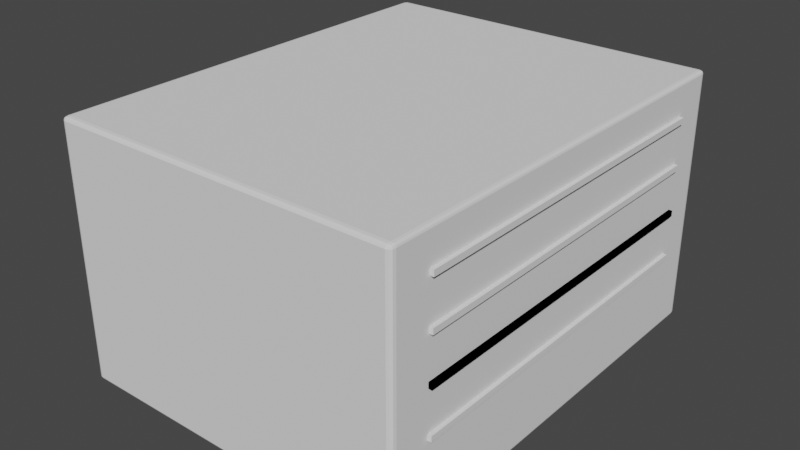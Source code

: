 # Source: 8U_base2.blend  (saved by Blender 3.3.6; exported with 4.5.12 LTS)
import bpy
from mathutils import Matrix  # noqa: F401  (used for matrix-valued properties, if any)

bpy.ops.wm.read_factory_settings(use_empty=True)
scene = bpy.context.scene
scene.name = 'Scene'

# ---- collections
col_collection = bpy.data.collections.new('Collection'); scene.collection.children.link(col_collection)

# ---- world
world_world = bpy.data.worlds.new('World'); scene.world = world_world
world_world.use_nodes = True; world_world.node_tree.nodes.clear()
_N = world_world.node_tree.nodes; _L = world_world.node_tree.links
n0 = _N.new('ShaderNodeOutputWorld'); n0.name = 'World Output'; n0.location = (300, 300)
n1 = _N.new('ShaderNodeBackground'); n1.name = 'Background'; n1.location = (10, 300)
n1.inputs[0].default_value = (0.05088, 0.05088, 0.05088, 1.0)
_L.new(n1.outputs[0], n0.inputs[0])
n0.is_active_output = True
world_world.color = (0.05088, 0.05088, 0.05088)
world_world.use_sun_shadow = False
world_world.sun_shadow_jitter_overblur = 0.0

# ---- meshes
me_cube_001 = bpy.data.meshes.new('Cube.001')
me_cube_001.from_pydata([(-0.1507, 0.155, -0.0425), (-0.1507, 0.155, -0.0375), (-0.1507, -0.155, -0.0425), (-0.1507, -0.155, -0.0375), (-0.1547, 0.155, -0.0425), (-0.1547, 0.155, -0.0375), (-0.1547, -0.155, -0.0425), (-0.1547, -0.155, -0.0375), (0.1507, -0.155, -0.0425), (0.1507, -0.155, -0.0375), (0.1507, 0.155, -0.0425), (0.1507, 0.155, -0.0375), (0.1547, -0.155, -0.0425), (0.1547, -0.155, -0.0375), (0.1547, 0.155, -0.0425), (0.1547, 0.155, -0.0375), (-0.1476, -0.1855, -0.1112), (-0.1476, -0.1905, -0.1083), (-0.1516, -0.1855, -0.1083), (-0.1476, -0.188, -0.1108), (-0.1496, -0.1855, -0.1108), (-0.1495, -0.1879, -0.1104), (-0.1496, -0.1898, -0.1083), (-0.1476, -0.1898, -0.1097), (-0.1495, -0.1892, -0.1097), (-0.1511, -0.1855, -0.1097), (-0.1511, -0.188, -0.1083), (-0.1506, -0.1879, -0.1097), (-0.1476, -0.1905, 0.1083), (-0.1476, -0.1855, 0.1112), (-0.1516, -0.1855, 0.1083), (-0.1476, -0.1898, 0.1097), (-0.1496, -0.1898, 0.1083), (-0.1495, -0.1892, 0.1097), (-0.1496, -0.1855, 0.1108), (-0.1476, -0.188, 0.1108), (-0.1495, -0.1879, 0.1104), (-0.1511, -0.188, 0.1083), (-0.1511, -0.1855, 0.1097), (-0.1506, -0.1879, 0.1097), (-0.1476, 0.1855, -0.1112), (-0.1516, 0.1855, -0.1083), (-0.1476, 0.1878, -0.0975), (-0.1496, 0.1855, -0.1108), (-0.1476, 0.188, -0.1108), (-0.1495, 0.1879, -0.1104), (-0.1511, 0.188, -0.1083), (-0.1511, 0.1855, -0.1097), (-0.1506, 0.1879, -0.1097), (-0.1476, 0.1898, -0.1097), (-0.1496, 0.1898, -0.1083), (-0.1495, 0.1892, -0.1097), (-0.1476, 0.1855, 0.1112), (-0.1476, 0.1878, 0.0975), (-0.1516, 0.1855, 0.1083), (-0.1476, 0.188, 0.1108), (-0.1496, 0.1855, 0.1108), (-0.1495, 0.1879, 0.1104), (-0.1496, 0.1898, 0.1083), (-0.1476, 0.1898, 0.1097), (-0.1495, 0.1892, 0.1097), (-0.1511, 0.1855, 0.1097), (-0.1511, 0.188, 0.1083), (-0.1506, 0.1879, 0.1097), (0.1476, -0.1855, -0.1112), (0.1516, -0.1855, -0.1083), (0.1476, -0.1905, -0.1083), (0.1496, -0.1855, -0.1108), (0.1476, -0.188, -0.1108), (0.1495, -0.1879, -0.1104), (0.1511, -0.188, -0.1083), (0.1511, -0.1855, -0.1097), (0.1506, -0.1879, -0.1097), (0.1476, -0.1898, -0.1097), (0.1496, -0.1898, -0.1083), (0.1495, -0.1892, -0.1097), (0.1476, -0.1855, 0.1112), (0.1476, -0.1905, 0.1083), (0.1516, -0.1855, 0.1083), (0.1476, -0.188, 0.1108), (0.1496, -0.1855, 0.1108), (0.1495, -0.1879, 0.1104), (0.1496, -0.1898, 0.1083), (0.1476, -0.1898, 0.1097), (0.1495, -0.1892, 0.1097), (0.1511, -0.1855, 0.1097), (0.1511, -0.188, 0.1083), (0.1506, -0.1879, 0.1097), (0.1476, 0.1855, -0.1112), (0.1476, 0.1878, -0.0975), (0.1516, 0.1855, -0.1083), (0.1476, 0.188, -0.1108), (0.1496, 0.1855, -0.1108), (0.1495, 0.1879, -0.1104), (0.1496, 0.1898, -0.1083), (0.1476, 0.1898, -0.1097), (0.1495, 0.1892, -0.1097), (0.1511, 0.1855, -0.1097), (0.1511, 0.188, -0.1083), (0.1506, 0.1879, -0.1097), (0.1476, 0.1855, 0.1112), (0.1516, 0.1855, 0.1083), (0.1476, 0.1878, 0.0975), (0.1496, 0.1855, 0.1108), (0.1476, 0.188, 0.1108), (0.1495, 0.1879, 0.1104), (0.1511, 0.188, 0.1083), (0.1511, 0.1855, 0.1097), (0.1506, 0.1879, 0.1097), (0.1476, 0.1898, 0.1097), (0.1496, 0.1898, 0.1083), (0.1495, 0.1892, 0.1097), (-0.1507, 0.155, 0.0775), (-0.1507, 0.155, 0.0825), (-0.1507, -0.155, 0.0775), (-0.1507, -0.155, 0.0825), (-0.1547, 0.155, 0.0775), (-0.1547, 0.155, 0.0825), (-0.1547, -0.155, 0.0775), (-0.1547, -0.155, 0.0825), (0.1507, -0.155, 0.0775), (0.1507, -0.155, 0.0825), (0.1507, 0.155, 0.0775), (0.1507, 0.155, 0.0825), (0.1547, -0.155, 0.0775), (0.1547, -0.155, 0.0825), (0.1547, 0.155, 0.0775), (0.1547, 0.155, 0.0825), (-0.1507, 0.155, 0.0375), (-0.1507, 0.155, 0.0425), (-0.1507, -0.155, 0.0375), (-0.1507, -0.155, 0.0425), (-0.1547, 0.155, 0.0375), (-0.1547, 0.155, 0.0425), (-0.1547, -0.155, 0.0375), (-0.1547, -0.155, 0.0425), (0.1507, -0.155, 0.0375), (0.1507, -0.155, 0.0425), (0.1507, 0.155, 0.0375), (0.1507, 0.155, 0.0425), (0.1547, -0.155, 0.0375), (0.1547, -0.155, 0.0425), (0.1547, 0.155, 0.0375), (0.1547, 0.155, 0.0425), (-0.1507, 0.155, -0.0025), (-0.1507, 0.155, 0.0025), (-0.1507, -0.155, -0.0025), (-0.1507, -0.155, 0.0025), (-0.1547, 0.155, -0.0025), (-0.1547, 0.155, 0.0025), (-0.1547, -0.155, -0.0025), (-0.1547, -0.155, 0.0025), (0.1507, -0.155, -0.0025), (0.1507, -0.155, 0.0025), (0.1507, 0.155, -0.0025), (0.1507, 0.155, 0.0025), (0.1547, -0.155, -0.0025), (0.1547, -0.155, 0.0025), (0.1547, 0.155, -0.0025), (0.1547, 0.155, 0.0025), (-0.1507, 0.155, -0.0025), (-0.1507, 0.155, 0.0025), (-0.1507, -0.155, -0.0025), (-0.1507, -0.155, 0.0025), (-0.1547, 0.155, -0.0025), (-0.1547, 0.155, 0.0025), (-0.1547, -0.155, -0.0025), (-0.1547, -0.155, 0.0025), (0.1507, -0.155, -0.0025), (0.1507, -0.155, 0.0025), (0.1507, 0.155, -0.0025), (0.1507, 0.155, 0.0025), (0.1547, -0.155, -0.0025), (0.1547, -0.155, 0.0025), (0.1547, 0.155, -0.0025), (0.1547, 0.155, 0.0025)], [], [(2, 3, 7, 6), (6, 7, 5, 4), (4, 5, 1, 0), (2, 6, 4, 0), (7, 3, 1, 5), (10, 11, 15, 14), (14, 15, 13, 12), (12, 13, 9, 8), (10, 14, 12, 8), (15, 11, 9, 13), (66, 77, 28, 17), (90, 101, 78, 65), (100, 52, 29, 76), (18, 30, 54, 41), (42, 53, 102, 89), (16, 19, 21, 20), (19, 23, 24, 21), (17, 22, 24, 23), (22, 26, 27, 24), (18, 25, 27, 26), (25, 20, 21, 27), (21, 24, 27), (28, 31, 33, 32), (31, 35, 36, 33), (29, 34, 36, 35), (34, 38, 39, 36), (30, 37, 39, 38), (37, 32, 33, 39), (33, 36, 39), (40, 43, 45, 44), (43, 47, 48, 45), (41, 46, 48, 47), (46, 50, 51, 48), (42, 49, 51, 50), (49, 44, 45, 51), (45, 48, 51), (52, 55, 57, 56), (55, 59, 60, 57), (53, 58, 60, 59), (58, 62, 63, 60), (54, 61, 63, 62), (61, 56, 57, 63), (57, 60, 63), (64, 67, 69, 68), (67, 71, 72, 69), (65, 70, 72, 71), (70, 74, 75, 72), (66, 73, 75, 74), (73, 68, 69, 75), (69, 72, 75), (76, 79, 81, 80), (79, 83, 84, 81), (77, 82, 84, 83), (82, 86, 87, 84), (78, 85, 87, 86), (85, 80, 81, 87), (81, 84, 87), (88, 91, 93, 92), (91, 95, 96, 93), (89, 94, 96, 95), (94, 98, 99, 96), (90, 97, 99, 98), (97, 92, 93, 99), (93, 96, 99), (100, 103, 105, 104), (103, 107, 108, 105), (101, 106, 108, 107), (106, 110, 111, 108), (102, 109, 111, 110), (109, 104, 105, 111), (105, 108, 111), (40, 16, 20, 43), (43, 20, 25, 47), (47, 25, 18, 41), (17, 28, 32, 22), (22, 32, 37, 26), (26, 37, 30, 18), (29, 52, 56, 34), (34, 56, 61, 38), (38, 61, 54, 30), (53, 42, 50, 58), (58, 50, 46, 62), (62, 46, 41, 54), (88, 40, 44, 91), (91, 44, 49, 95), (95, 49, 42, 89), (52, 100, 104, 55), (55, 104, 109, 59), (59, 109, 102, 53), (101, 90, 98, 106), (106, 98, 94, 110), (110, 94, 89, 102), (64, 88, 92, 67), (67, 92, 97, 71), (71, 97, 90, 65), (100, 76, 80, 103), (103, 80, 85, 107), (107, 85, 78, 101), (77, 66, 74, 82), (82, 74, 70, 86), (86, 70, 65, 78), (16, 64, 68, 19), (19, 68, 73, 23), (23, 73, 66, 17), (76, 29, 35, 79), (79, 35, 31, 83), (83, 31, 28, 77), (40, 88, 64, 16), (114, 115, 119, 118), (118, 119, 117, 116), (116, 117, 113, 112), (114, 118, 116, 112), (119, 115, 113, 117), (122, 123, 127, 126), (126, 127, 125, 124), (124, 125, 121, 120), (122, 126, 124, 120), (127, 123, 121, 125), (130, 131, 135, 134), (134, 135, 133, 132), (132, 133, 129, 128), (130, 134, 132, 128), (135, 131, 129, 133), (138, 139, 143, 142), (142, 143, 141, 140), (140, 141, 137, 136), (138, 142, 140, 136), (143, 139, 137, 141), (146, 147, 151, 150), (150, 151, 149, 148), (148, 149, 145, 144), (146, 150, 148, 144), (151, 147, 145, 149), (154, 155, 159, 158), (158, 159, 157, 156), (156, 157, 153, 152), (154, 158, 156, 152), (159, 155, 153, 157), (162, 163, 167, 166), (166, 167, 165, 164), (164, 165, 161, 160), (162, 166, 164, 160), (167, 163, 161, 165), (170, 171, 175, 174), (174, 175, 173, 172), (172, 173, 169, 168), (170, 174, 172, 168), (175, 171, 169, 173)])
_uv = me_cube_001.uv_layers.new(name='UVMap')
_uv.uv.foreach_set('vector', [0.375, 0.25, 0.625, 0.25, 0.625, 0.5, 0.375, 0.5, 0.375, 0.5, 0.625, 0.5, 0.625, 0.75, 0.375, 0.75, 0.375, 0.75, 0.625, 0.75, 0.625, 1.0, 0.375, 1.0, 0.125, 0.5, 0.375, 0.5, 0.375, 0.75, 0.125, 0.75, 0.625, 0.5, 0.875, 0.5, 0.875, 0.75, 0.625, 0.75, 0.375, 0.25, 0.625, 0.25, 0.625, 0.5, 0.375, 0.5, 0.375, 0.5, 0.625, 0.5, 0.625, 0.75, 0.375, 0.75, 0.375, 0.75, 0.625, 0.75, 0.625, 1.0, 0.375, 1.0, 0.125, 0.5, 0.375, 0.5, 0.375, 0.75, 0.125, 0.75, 0.625, 0.5, 0.875, 0.5, 0.875, 0.75, 0.625, 0.75, 0.3783, 0.7533, 0.6217, 0.7533, 0.6217, 0.9967, 0.3783, 0.9967, 0.3783, 0.5033, 0.6217, 0.5033, 0.6217, 0.7467, 0.3783, 0.7467, 0.6283, 0.5033, 0.8717, 0.5033, 0.8717, 0.7467, 0.6283, 0.7467, 0.3783, 0.003281, 0.6217, 0.003281, 0.6217, 0.2467, 0.3783, 0.2467, 0.3783, 0.2533, 0.6217, 0.2533, 0.6217, 0.4967, 0.3783, 0.4967, 0.1283, 0.7467, 0.1283, 0.7484, 0.1267, 0.7483, 0.1266, 0.7467, 0.1283, 0.7484, 0.1283, 0.75, 0.1267, 0.75, 0.1267, 0.7483, 0.3783, 0.9967, 0.3783, 1.0, 0.375, 0.9983, 0.375, 0.9967, 0.3783, 0.0, 0.3783, 0.001643, 0.375, 0.001722, 0.375, 0.0, 0.3783, 0.003281, 0.375, 0.003281, 0.375, 0.001722, 0.3783, 0.001643, 0.125, 0.7467, 0.1266, 0.7467, 0.1267, 0.7483, 0.125, 0.7483, 0.1267, 0.7483, 0.1267, 0.75, 0.125, 0.7483, 0.6217, 0.9967, 0.6234, 0.9967, 0.6233, 0.9983, 0.6217, 1.0, 0.6234, 0.9967, 0.625, 0.9967, 0.625, 0.9983, 0.6233, 0.9983, 0.8717, 0.7467, 0.875, 0.7467, 0.8733, 0.75, 0.8717, 0.75, 0.625, 0.003281, 0.6234, 0.003281, 0.6233, 0.001722, 0.625, 0.0, 0.6217, 0.003281, 0.6217, 0.001643, 0.6233, 0.001722, 0.6234, 0.003281, 0.6217, 0.001643, 0.6217, 0.0, 0.6233, 0.000851, 0.6233, 0.001722, 0.6233, 0.9983, 0.625, 0.9983, 0.6233, 0.9991, 0.1283, 0.5033, 0.1266, 0.5033, 0.1267, 0.5017, 0.1283, 0.5016, 0.1266, 0.5033, 0.125, 0.5033, 0.125, 0.5017, 0.1267, 0.5017, 0.3783, 0.2467, 0.3783, 0.2484, 0.375, 0.2483, 0.375, 0.2467, 0.3783, 0.2484, 0.3783, 0.2516, 0.375, 0.2517, 0.375, 0.2483, 0.3783, 0.2533, 0.375, 0.2533, 0.375, 0.2517, 0.3783, 0.2516, 0.1283, 0.5, 0.1283, 0.5016, 0.1267, 0.5017, 0.1267, 0.5, 0.1267, 0.5017, 0.125, 0.5017, 0.1267, 0.5, 0.8717, 0.5033, 0.8717, 0.5, 0.8733, 0.5, 0.875, 0.5033, 0.625, 0.2533, 0.6234, 0.2533, 0.6233, 0.2517, 0.625, 0.2517, 0.6217, 0.2533, 0.6217, 0.2516, 0.6233, 0.2517, 0.6234, 0.2533, 0.6217, 0.2516, 0.6217, 0.2484, 0.6233, 0.2483, 0.6233, 0.2517, 0.6217, 0.2467, 0.6234, 0.2467, 0.6233, 0.2483, 0.6217, 0.2484, 0.6234, 0.2467, 0.625, 0.2467, 0.625, 0.25, 0.6233, 0.2483, 0.625, 0.2517, 0.6233, 0.2517, 0.6233, 0.2509, 0.3717, 0.7467, 0.3734, 0.7467, 0.3733, 0.7483, 0.3717, 0.7484, 0.3734, 0.7467, 0.3766, 0.7467, 0.3767, 0.7483, 0.3733, 0.7483, 0.3783, 0.7467, 0.3783, 0.7484, 0.3767, 0.7483, 0.3766, 0.7467, 0.3783, 0.7484, 0.3783, 0.7516, 0.375, 0.7517, 0.3767, 0.7483, 0.3783, 0.7533, 0.375, 0.7533, 0.375, 0.7517, 0.3783, 0.7516, 0.3717, 0.75, 0.3717, 0.7484, 0.3733, 0.7483, 0.3733, 0.75, 0.3733, 0.7483, 0.3741, 0.7483, 0.3733, 0.75, 0.6283, 0.7467, 0.6283, 0.75, 0.6267, 0.75, 0.6266, 0.7467, 0.625, 0.7533, 0.6234, 0.7533, 0.6233, 0.7517, 0.625, 0.7517, 0.6217, 0.7533, 0.6217, 0.7516, 0.6233, 0.7517, 0.6234, 0.7533, 0.6217, 0.7516, 0.6217, 0.7484, 0.6233, 0.7483, 0.6233, 0.7517, 0.6217, 0.7467, 0.6234, 0.7467, 0.6233, 0.7483, 0.6217, 0.7484, 0.6234, 0.7467, 0.6266, 0.7467, 0.6267, 0.75, 0.6233, 0.7483, 0.625, 0.7517, 0.6233, 0.7517, 0.6233, 0.7509, 0.3717, 0.5033, 0.3717, 0.5016, 0.3733, 0.5017, 0.3734, 0.5033, 0.3717, 0.5016, 0.3717, 0.5, 0.3733, 0.5, 0.3733, 0.5017, 0.3783, 0.4967, 0.3783, 0.4984, 0.375, 0.4983, 0.375, 0.4967, 0.3783, 0.4984, 0.3783, 0.5016, 0.3767, 0.5017, 0.375, 0.4983, 0.3783, 0.5033, 0.3766, 0.5033, 0.3767, 0.5017, 0.3783, 0.5016, 0.3766, 0.5033, 0.3734, 0.5033, 0.3733, 0.5017, 0.3767, 0.5017, 0.3733, 0.5017, 0.3733, 0.5, 0.3741, 0.5017, 0.6283, 0.5033, 0.6266, 0.5033, 0.6267, 0.5017, 0.6283, 0.5, 0.6266, 0.5033, 0.6234, 0.5033, 0.6233, 0.5017, 0.6267, 0.5017, 0.6217, 0.5033, 0.6217, 0.5016, 0.6233, 0.5017, 0.6234, 0.5033, 0.6217, 0.5016, 0.6217, 0.4984, 0.6233, 0.4983, 0.6233, 0.5017, 0.6217, 0.4967, 0.6234, 0.4967, 0.6233, 0.4983, 0.6217, 0.4984, 0.6234, 0.4967, 0.625, 0.4967, 0.6241, 0.4983, 0.6233, 0.4983, 0.6241, 0.5017, 0.6233, 0.5017, 0.6233, 0.5009, 0.1283, 0.5033, 0.1283, 0.7467, 0.1266, 0.7467, 0.1266, 0.5033, 0.1266, 0.5033, 0.1266, 0.7467, 0.125, 0.7467, 0.125, 0.5033, 0.375, 0.2467, 0.375, 0.003281, 0.3783, 0.003281, 0.3783, 0.2467, 0.3783, 0.9967, 0.6217, 0.9967, 0.6217, 1.0, 0.3783, 1.0, 0.3783, 0.0, 0.6217, 0.0, 0.6217, 0.001643, 0.3783, 0.001643, 0.3783, 0.001643, 0.6217, 0.001643, 0.6217, 0.003281, 0.3783, 0.003281, 0.8717, 0.7467, 0.8717, 0.5033, 0.875, 0.5033, 0.875, 0.7467, 0.625, 0.003281, 0.625, 0.2467, 0.6234, 0.2467, 0.6234, 0.003281, 0.6234, 0.003281, 0.6234, 0.2467, 0.6217, 0.2467, 0.6217, 0.003281, 0.6217, 0.2533, 0.3783, 0.2533, 0.3783, 0.2516, 0.6217, 0.2516, 0.6217, 0.2516, 0.3783, 0.2516, 0.3783, 0.2484, 0.6217, 0.2484, 0.6217, 0.2484, 0.3783, 0.2484, 0.3783, 0.2467, 0.6217, 0.2467, 0.3717, 0.5033, 0.1283, 0.5033, 0.1283, 0.5016, 0.3717, 0.5016, 0.3717, 0.5016, 0.1283, 0.5016, 0.1283, 0.5, 0.3717, 0.5, 0.375, 0.4967, 0.375, 0.2533, 0.3783, 0.2533, 0.3783, 0.4967, 0.8717, 0.5033, 0.6283, 0.5033, 0.6283, 0.5, 0.8717, 0.5, 0.625, 0.2533, 0.625, 0.4967, 0.6234, 0.4967, 0.6234, 0.2533, 0.6234, 0.2533, 0.6234, 0.4967, 0.6217, 0.4967, 0.6217, 0.2533, 0.6217, 0.5033, 0.3783, 0.5033, 0.3783, 0.5016, 0.6217, 0.5016, 0.6217, 0.5016, 0.3783, 0.5016, 0.3783, 0.4984, 0.6217, 0.4984, 0.6217, 0.4984, 0.3783, 0.4984, 0.3783, 0.4967, 0.6217, 0.4967, 0.3717, 0.7467, 0.3717, 0.5033, 0.3734, 0.5033, 0.3734, 0.7467, 0.3734, 0.7467, 0.3734, 0.5033, 0.3766, 0.5033, 0.3766, 0.7467, 0.3766, 0.7467, 0.3766, 0.5033, 0.3783, 0.5033, 0.3783, 0.7467, 0.6283, 0.5033, 0.6283, 0.7467, 0.6266, 0.7467, 0.6266, 0.5033, 0.6266, 0.5033, 0.6266, 0.7467, 0.6234, 0.7467, 0.6234, 0.5033, 0.6234, 0.5033, 0.6234, 0.7467, 0.6217, 0.7467, 0.6217, 0.5033, 0.6217, 0.7533, 0.3783, 0.7533, 0.3783, 0.7516, 0.6217, 0.7516, 0.6217, 0.7516, 0.3783, 0.7516, 0.3783, 0.7484, 0.6217, 0.7484, 0.6217, 0.7484, 0.3783, 0.7484, 0.3783, 0.7467, 0.6217, 0.7467, 0.1283, 0.7467, 0.3717, 0.7467, 0.3717, 0.7484, 0.1283, 0.7484, 0.1283, 0.7484, 0.3717, 0.7484, 0.3717, 0.75, 0.1283, 0.75, 0.375, 0.9967, 0.375, 0.7533, 0.3783, 0.7533, 0.3783, 0.9967, 0.6283, 0.7467, 0.8717, 0.7467, 0.8717, 0.75, 0.6283, 0.75, 0.625, 0.7533, 0.625, 0.9967, 0.6234, 0.9967, 0.6234, 0.7533, 0.6234, 0.7533, 0.6234, 0.9967, 0.6217, 0.9967, 0.6217, 0.7533, 0.1283, 0.5033, 0.3717, 0.5033, 0.3717, 0.7467, 0.1283, 0.7467, 0.375, 0.25, 0.625, 0.25, 0.625, 0.5, 0.375, 0.5, 0.375, 0.5, 0.625, 0.5, 0.625, 0.75, 0.375, 0.75, 0.375, 0.75, 0.625, 0.75, 0.625, 1.0, 0.375, 1.0, 0.125, 0.5, 0.375, 0.5, 0.375, 0.75, 0.125, 0.75, 0.625, 0.5, 0.875, 0.5, 0.875, 0.75, 0.625, 0.75, 0.375, 0.25, 0.625, 0.25, 0.625, 0.5, 0.375, 0.5, 0.375, 0.5, 0.625, 0.5, 0.625, 0.75, 0.375, 0.75, 0.375, 0.75, 0.625, 0.75, 0.625, 1.0, 0.375, 1.0, 0.125, 0.5, 0.375, 0.5, 0.375, 0.75, 0.125, 0.75, 0.625, 0.5, 0.875, 0.5, 0.875, 0.75, 0.625, 0.75, 0.375, 0.25, 0.625, 0.25, 0.625, 0.5, 0.375, 0.5, 0.375, 0.5, 0.625, 0.5, 0.625, 0.75, 0.375, 0.75, 0.375, 0.75, 0.625, 0.75, 0.625, 1.0, 0.375, 1.0, 0.125, 0.5, 0.375, 0.5, 0.375, 0.75, 0.125, 0.75, 0.625, 0.5, 0.875, 0.5, 0.875, 0.75, 0.625, 0.75, 0.375, 0.25, 0.625, 0.25, 0.625, 0.5, 0.375, 0.5, 0.375, 0.5, 0.625, 0.5, 0.625, 0.75, 0.375, 0.75, 0.375, 0.75, 0.625, 0.75, 0.625, 1.0, 0.375, 1.0, 0.125, 0.5, 0.375, 0.5, 0.375, 0.75, 0.125, 0.75, 0.625, 0.5, 0.875, 0.5, 0.875, 0.75, 0.625, 0.75, 0.375, 0.25, 0.625, 0.25, 0.625, 0.5, 0.375, 0.5, 0.375, 0.5, 0.625, 0.5, 0.625, 0.75, 0.375, 0.75, 0.375, 0.75, 0.625, 0.75, 0.625, 1.0, 0.375, 1.0, 0.125, 0.5, 0.375, 0.5, 0.375, 0.75, 0.125, 0.75, 0.625, 0.5, 0.875, 0.5, 0.875, 0.75, 0.625, 0.75, 0.375, 0.25, 0.625, 0.25, 0.625, 0.5, 0.375, 0.5, 0.375, 0.5, 0.625, 0.5, 0.625, 0.75, 0.375, 0.75, 0.375, 0.75, 0.625, 0.75, 0.625, 1.0, 0.375, 1.0, 0.125, 0.5, 0.375, 0.5, 0.375, 0.75, 0.125, 0.75, 0.625, 0.5, 0.875, 0.5, 0.875, 0.75, 0.625, 0.75, 0.375, 0.25, 0.625, 0.25, 0.625, 0.5, 0.375, 0.5, 0.375, 0.5, 0.625, 0.5, 0.625, 0.75, 0.375, 0.75, 0.375, 0.75, 0.625, 0.75, 0.625, 1.0, 0.375, 1.0, 0.125, 0.5, 0.375, 0.5, 0.375, 0.75, 0.125, 0.75, 0.625, 0.5, 0.875, 0.5, 0.875, 0.75, 0.625, 0.75, 0.375, 0.25, 0.625, 0.25, 0.625, 0.5, 0.375, 0.5, 0.375, 0.5, 0.625, 0.5, 0.625, 0.75, 0.375, 0.75, 0.375, 0.75, 0.625, 0.75, 0.625, 1.0, 0.375, 1.0, 0.125, 0.5, 0.375, 0.5, 0.375, 0.75, 0.125, 0.75, 0.625, 0.5, 0.875, 0.5, 0.875, 0.75, 0.625, 0.75])
me_cube_001.update()

# ---- objects
ob_8umodel = bpy.data.objects.new('8UModel', me_cube_001)

# ---- transforms, parenting, visibility, modifiers, constraints
ob_8umodel.location = (0.0, 0.0, 0.0)

# ---- collection membership
col_collection.objects.link(ob_8umodel)

# ---- scene / render settings (as saved in the file)
scene.frame_start = 1; scene.frame_end = 250; scene.frame_set(0)
scene.render.engine = 'BLENDER_EEVEE_NEXT'
scene.cycles.sampling_pattern = 'TABULATED_SOBOL'
scene.cycles.use_light_tree = False
scene.view_settings.view_transform = 'Filmic'
bpy.context.view_layer.update()

# ---- added for rendering (the .blend has no active camera and no usable light): camera, sun
cam_auto = bpy.data.cameras.new('AutoCamera')
cam_auto.lens = 50.0
cam_auto.sensor_width = 36.0
cam_auto.clip_end = 1000.0
ob_auto_camera = bpy.data.objects.new('AutoCamera', cam_auto)
scene.collection.objects.link(ob_auto_camera)
ob_auto_camera.location = (0.49813, -0.598089, 0.398504)
ob_auto_camera.rotation_euler = (1.09748, -7.21219e-08, 0.694738)
scene.camera = ob_auto_camera
light_auto_sun = bpy.data.lights.new('AutoSun', 'SUN')
light_auto_sun.energy = 3.0
light_auto_sun.angle = 0.0523599
ob_auto_sun = bpy.data.objects.new('AutoSun', light_auto_sun)
scene.collection.objects.link(ob_auto_sun)
ob_auto_sun.rotation_euler = (0.872665, 0.174533, 0.523599)
bpy.context.view_layer.update()
